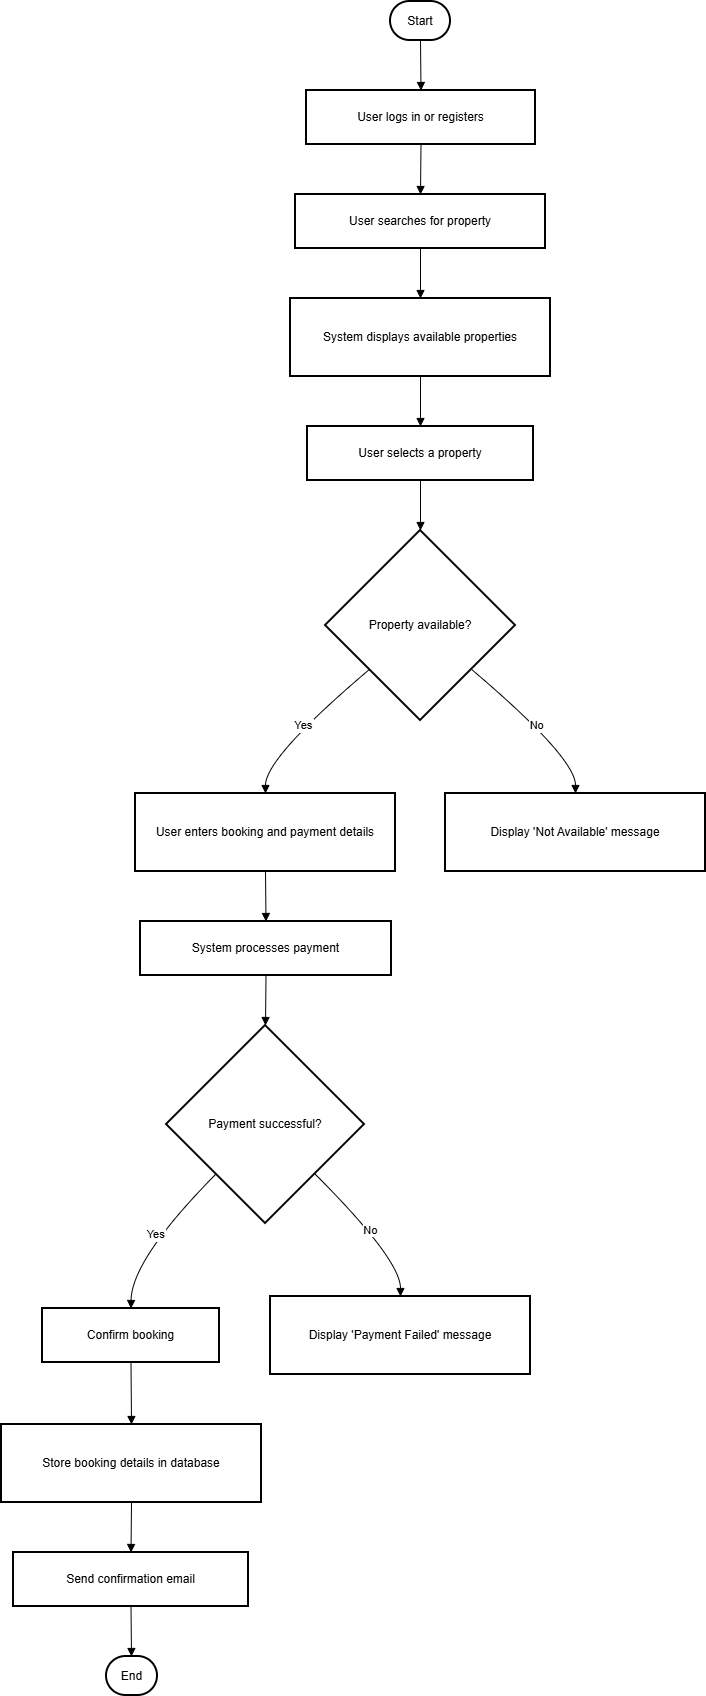

The diagram above was exported from draw.io. Its source (the exported page's mxGraphModel, read from the mxfile embedded in the PNG):
<mxGraphModel dx="1042" dy="623" grid="1" gridSize="10" guides="1" tooltips="1" connect="1" arrows="1" fold="1" page="1" pageScale="1" pageWidth="827" pageHeight="1169" math="0" shadow="0">
  <root>
    <mxCell id="0" />
    <mxCell id="1" parent="0" />
    <mxCell id="0e9Dr8UqspPCQbRegYq--1" value="Start" style="rounded=1;whiteSpace=wrap;arcSize=50;strokeWidth=2;" vertex="1" parent="1">
      <mxGeometry x="409" y="20" width="60" height="39" as="geometry" />
    </mxCell>
    <mxCell id="0e9Dr8UqspPCQbRegYq--2" value="User logs in or registers" style="whiteSpace=wrap;strokeWidth=2;" vertex="1" parent="1">
      <mxGeometry x="325" y="109" width="229" height="54" as="geometry" />
    </mxCell>
    <mxCell id="0e9Dr8UqspPCQbRegYq--3" value="User searches for property" style="whiteSpace=wrap;strokeWidth=2;" vertex="1" parent="1">
      <mxGeometry x="314" y="213" width="250" height="54" as="geometry" />
    </mxCell>
    <mxCell id="0e9Dr8UqspPCQbRegYq--4" value="System displays available properties" style="whiteSpace=wrap;strokeWidth=2;" vertex="1" parent="1">
      <mxGeometry x="309" y="317" width="260" height="78" as="geometry" />
    </mxCell>
    <mxCell id="0e9Dr8UqspPCQbRegYq--5" value="User selects a property" style="whiteSpace=wrap;strokeWidth=2;" vertex="1" parent="1">
      <mxGeometry x="326" y="445" width="226" height="54" as="geometry" />
    </mxCell>
    <mxCell id="0e9Dr8UqspPCQbRegYq--6" value="Property available?" style="rhombus;strokeWidth=2;whiteSpace=wrap;" vertex="1" parent="1">
      <mxGeometry x="344" y="549" width="190" height="190" as="geometry" />
    </mxCell>
    <mxCell id="0e9Dr8UqspPCQbRegYq--7" value="User enters booking and payment details" style="whiteSpace=wrap;strokeWidth=2;" vertex="1" parent="1">
      <mxGeometry x="154" y="812" width="260" height="78" as="geometry" />
    </mxCell>
    <mxCell id="0e9Dr8UqspPCQbRegYq--8" value="Display 'Not Available' message" style="whiteSpace=wrap;strokeWidth=2;" vertex="1" parent="1">
      <mxGeometry x="464" y="812" width="260" height="78" as="geometry" />
    </mxCell>
    <mxCell id="0e9Dr8UqspPCQbRegYq--9" value="System processes payment" style="whiteSpace=wrap;strokeWidth=2;" vertex="1" parent="1">
      <mxGeometry x="159" y="940" width="251" height="54" as="geometry" />
    </mxCell>
    <mxCell id="0e9Dr8UqspPCQbRegYq--10" value="Payment successful?" style="rhombus;strokeWidth=2;whiteSpace=wrap;" vertex="1" parent="1">
      <mxGeometry x="185" y="1044" width="198" height="198" as="geometry" />
    </mxCell>
    <mxCell id="0e9Dr8UqspPCQbRegYq--11" value="Confirm booking" style="whiteSpace=wrap;strokeWidth=2;" vertex="1" parent="1">
      <mxGeometry x="61" y="1327" width="177" height="54" as="geometry" />
    </mxCell>
    <mxCell id="0e9Dr8UqspPCQbRegYq--12" value="Display 'Payment Failed' message" style="whiteSpace=wrap;strokeWidth=2;" vertex="1" parent="1">
      <mxGeometry x="289" y="1315" width="260" height="78" as="geometry" />
    </mxCell>
    <mxCell id="0e9Dr8UqspPCQbRegYq--13" value="Store booking details in database" style="whiteSpace=wrap;strokeWidth=2;" vertex="1" parent="1">
      <mxGeometry x="20" y="1443" width="260" height="78" as="geometry" />
    </mxCell>
    <mxCell id="0e9Dr8UqspPCQbRegYq--14" value="Send confirmation email" style="whiteSpace=wrap;strokeWidth=2;" vertex="1" parent="1">
      <mxGeometry x="32" y="1571" width="235" height="54" as="geometry" />
    </mxCell>
    <mxCell id="0e9Dr8UqspPCQbRegYq--15" value="End" style="rounded=1;whiteSpace=wrap;arcSize=50;strokeWidth=2;" vertex="1" parent="1">
      <mxGeometry x="125" y="1675" width="51" height="39" as="geometry" />
    </mxCell>
    <mxCell id="0e9Dr8UqspPCQbRegYq--16" value="" style="curved=1;startArrow=none;endArrow=block;exitX=0.5;exitY=1;entryX=0.5;entryY=0;rounded=0;" edge="1" parent="1" source="0e9Dr8UqspPCQbRegYq--1" target="0e9Dr8UqspPCQbRegYq--2">
      <mxGeometry relative="1" as="geometry">
        <Array as="points" />
      </mxGeometry>
    </mxCell>
    <mxCell id="0e9Dr8UqspPCQbRegYq--17" value="" style="curved=1;startArrow=none;endArrow=block;exitX=0.5;exitY=1;entryX=0.5;entryY=0;rounded=0;" edge="1" parent="1" source="0e9Dr8UqspPCQbRegYq--2" target="0e9Dr8UqspPCQbRegYq--3">
      <mxGeometry relative="1" as="geometry">
        <Array as="points" />
      </mxGeometry>
    </mxCell>
    <mxCell id="0e9Dr8UqspPCQbRegYq--18" value="" style="curved=1;startArrow=none;endArrow=block;exitX=0.5;exitY=1;entryX=0.5;entryY=0;rounded=0;" edge="1" parent="1" source="0e9Dr8UqspPCQbRegYq--3" target="0e9Dr8UqspPCQbRegYq--4">
      <mxGeometry relative="1" as="geometry">
        <Array as="points" />
      </mxGeometry>
    </mxCell>
    <mxCell id="0e9Dr8UqspPCQbRegYq--19" value="" style="curved=1;startArrow=none;endArrow=block;exitX=0.5;exitY=1;entryX=0.5;entryY=0;rounded=0;" edge="1" parent="1" source="0e9Dr8UqspPCQbRegYq--4" target="0e9Dr8UqspPCQbRegYq--5">
      <mxGeometry relative="1" as="geometry">
        <Array as="points" />
      </mxGeometry>
    </mxCell>
    <mxCell id="0e9Dr8UqspPCQbRegYq--20" value="" style="curved=1;startArrow=none;endArrow=block;exitX=0.5;exitY=1;entryX=0.5;entryY=0;rounded=0;" edge="1" parent="1" source="0e9Dr8UqspPCQbRegYq--5" target="0e9Dr8UqspPCQbRegYq--6">
      <mxGeometry relative="1" as="geometry">
        <Array as="points" />
      </mxGeometry>
    </mxCell>
    <mxCell id="0e9Dr8UqspPCQbRegYq--21" value="Yes" style="curved=1;startArrow=none;endArrow=block;exitX=0;exitY=0.93;entryX=0.5;entryY=0;rounded=0;" edge="1" parent="1" source="0e9Dr8UqspPCQbRegYq--6" target="0e9Dr8UqspPCQbRegYq--7">
      <mxGeometry relative="1" as="geometry">
        <Array as="points">
          <mxPoint x="284" y="776" />
        </Array>
      </mxGeometry>
    </mxCell>
    <mxCell id="0e9Dr8UqspPCQbRegYq--22" value="No" style="curved=1;startArrow=none;endArrow=block;exitX=1;exitY=0.93;entryX=0.5;entryY=0;rounded=0;" edge="1" parent="1" source="0e9Dr8UqspPCQbRegYq--6" target="0e9Dr8UqspPCQbRegYq--8">
      <mxGeometry relative="1" as="geometry">
        <Array as="points">
          <mxPoint x="594" y="776" />
        </Array>
      </mxGeometry>
    </mxCell>
    <mxCell id="0e9Dr8UqspPCQbRegYq--23" value="" style="curved=1;startArrow=none;endArrow=block;exitX=0.5;exitY=1;entryX=0.5;entryY=0;rounded=0;" edge="1" parent="1" source="0e9Dr8UqspPCQbRegYq--7" target="0e9Dr8UqspPCQbRegYq--9">
      <mxGeometry relative="1" as="geometry">
        <Array as="points" />
      </mxGeometry>
    </mxCell>
    <mxCell id="0e9Dr8UqspPCQbRegYq--24" value="" style="curved=1;startArrow=none;endArrow=block;exitX=0.5;exitY=1;entryX=0.5;entryY=0;rounded=0;" edge="1" parent="1" source="0e9Dr8UqspPCQbRegYq--9" target="0e9Dr8UqspPCQbRegYq--10">
      <mxGeometry relative="1" as="geometry">
        <Array as="points" />
      </mxGeometry>
    </mxCell>
    <mxCell id="0e9Dr8UqspPCQbRegYq--25" value="Yes" style="curved=1;startArrow=none;endArrow=block;exitX=0;exitY=1;entryX=0.5;entryY=-0.01;rounded=0;" edge="1" parent="1" source="0e9Dr8UqspPCQbRegYq--10" target="0e9Dr8UqspPCQbRegYq--11">
      <mxGeometry relative="1" as="geometry">
        <Array as="points">
          <mxPoint x="150" y="1278" />
        </Array>
      </mxGeometry>
    </mxCell>
    <mxCell id="0e9Dr8UqspPCQbRegYq--26" value="No" style="curved=1;startArrow=none;endArrow=block;exitX=1;exitY=1;entryX=0.5;entryY=0;rounded=0;" edge="1" parent="1" source="0e9Dr8UqspPCQbRegYq--10" target="0e9Dr8UqspPCQbRegYq--12">
      <mxGeometry relative="1" as="geometry">
        <Array as="points">
          <mxPoint x="419" y="1278" />
        </Array>
      </mxGeometry>
    </mxCell>
    <mxCell id="0e9Dr8UqspPCQbRegYq--27" value="" style="curved=1;startArrow=none;endArrow=block;exitX=0.5;exitY=0.99;entryX=0.5;entryY=0;rounded=0;" edge="1" parent="1" source="0e9Dr8UqspPCQbRegYq--11" target="0e9Dr8UqspPCQbRegYq--13">
      <mxGeometry relative="1" as="geometry">
        <Array as="points" />
      </mxGeometry>
    </mxCell>
    <mxCell id="0e9Dr8UqspPCQbRegYq--28" value="" style="curved=1;startArrow=none;endArrow=block;exitX=0.5;exitY=1;entryX=0.5;entryY=-0.01;rounded=0;" edge="1" parent="1" source="0e9Dr8UqspPCQbRegYq--13" target="0e9Dr8UqspPCQbRegYq--14">
      <mxGeometry relative="1" as="geometry">
        <Array as="points" />
      </mxGeometry>
    </mxCell>
    <mxCell id="0e9Dr8UqspPCQbRegYq--29" value="" style="curved=1;startArrow=none;endArrow=block;exitX=0.5;exitY=0.99;entryX=0.49;entryY=-0.01;rounded=0;" edge="1" parent="1" source="0e9Dr8UqspPCQbRegYq--14" target="0e9Dr8UqspPCQbRegYq--15">
      <mxGeometry relative="1" as="geometry">
        <Array as="points" />
      </mxGeometry>
    </mxCell>
  </root>
</mxGraphModel>